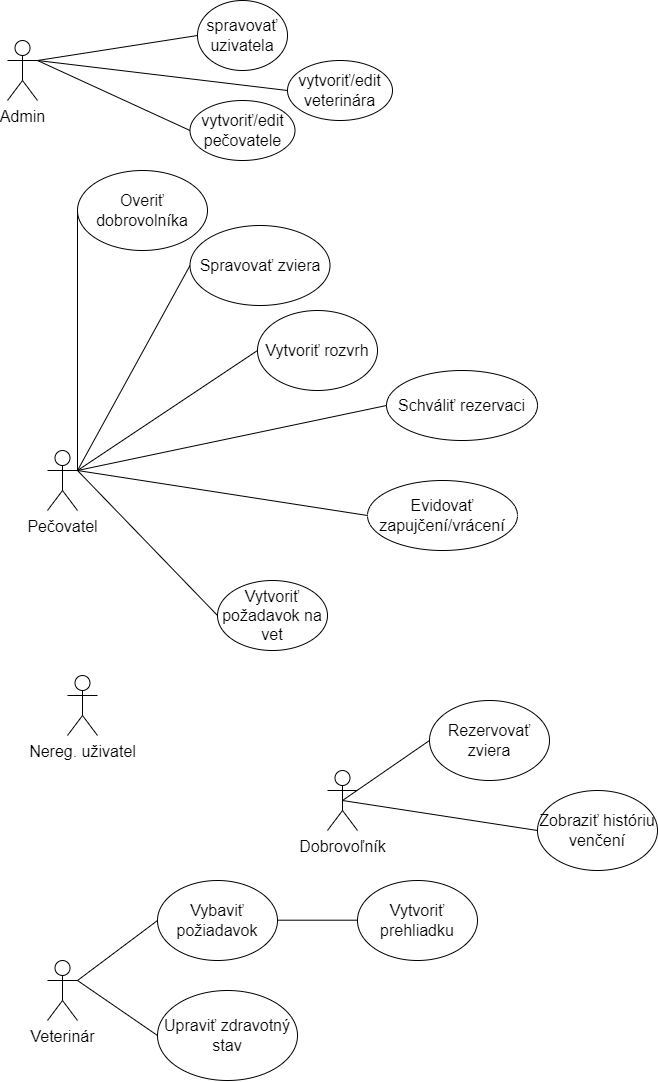

The diagram above was exported from draw.io. Its source (the exported page's mxGraphModel, read from the mxfile embedded in the PNG):
<mxGraphModel dx="2070" dy="854" grid="1" gridSize="10" guides="1" tooltips="1" connect="1" arrows="1" fold="1" page="1" pageScale="1" pageWidth="827" pageHeight="1169" math="0" shadow="0">
  <root>
    <mxCell id="0" />
    <mxCell id="1" parent="0" />
    <mxCell id="HXrPt8eCLz680RPytLy2-38" value="Admin" style="shape=umlActor;verticalLabelPosition=bottom;verticalAlign=top;html=1;outlineConnect=0;fontSize=16;" parent="1" vertex="1">
      <mxGeometry x="70" y="50" width="30" height="60" as="geometry" />
    </mxCell>
    <mxCell id="HXrPt8eCLz680RPytLy2-39" style="edgeStyle=none;rounded=0;orthogonalLoop=1;jettySize=auto;html=1;exitX=0;exitY=0.5;exitDx=0;exitDy=0;endArrow=none;endFill=0;fontSize=16;" parent="1" source="HXrPt8eCLz680RPytLy2-41" edge="1">
      <mxGeometry relative="1" as="geometry">
        <mxPoint x="100" y="70" as="targetPoint" />
      </mxGeometry>
    </mxCell>
    <mxCell id="HXrPt8eCLz680RPytLy2-41" value="spravovať uzivatela" style="ellipse;whiteSpace=wrap;html=1;fontSize=16;" parent="1" vertex="1">
      <mxGeometry x="260" y="10" width="90" height="70" as="geometry" />
    </mxCell>
    <mxCell id="HXrPt8eCLz680RPytLy2-42" style="rounded=0;orthogonalLoop=1;jettySize=auto;html=1;exitX=0;exitY=0.5;exitDx=0;exitDy=0;entryX=1;entryY=0.3333333333333333;entryDx=0;entryDy=0;entryPerimeter=0;endArrow=none;endFill=0;fontSize=16;" parent="1" source="HXrPt8eCLz680RPytLy2-43" target="HXrPt8eCLz680RPytLy2-38" edge="1">
      <mxGeometry relative="1" as="geometry" />
    </mxCell>
    <mxCell id="HXrPt8eCLz680RPytLy2-43" value="vytvoriť/edit pečovatele" style="ellipse;whiteSpace=wrap;html=1;fontSize=16;" parent="1" vertex="1">
      <mxGeometry x="252.5" y="110" width="105" height="60" as="geometry" />
    </mxCell>
    <mxCell id="HXrPt8eCLz680RPytLy2-44" value="Pečovatel" style="shape=umlActor;verticalLabelPosition=bottom;verticalAlign=top;html=1;outlineConnect=0;fontSize=16;" parent="1" vertex="1">
      <mxGeometry x="110" y="460" width="30" height="60" as="geometry" />
    </mxCell>
    <mxCell id="HXrPt8eCLz680RPytLy2-45" style="edgeStyle=none;rounded=0;orthogonalLoop=1;jettySize=auto;html=1;exitX=0;exitY=0.5;exitDx=0;exitDy=0;endArrow=none;endFill=0;fontSize=16;" parent="1" source="HXrPt8eCLz680RPytLy2-46" edge="1">
      <mxGeometry relative="1" as="geometry">
        <mxPoint x="140" y="480" as="targetPoint" />
      </mxGeometry>
    </mxCell>
    <mxCell id="HXrPt8eCLz680RPytLy2-46" value="Overiť dobrovolníka" style="ellipse;whiteSpace=wrap;html=1;fontSize=16;" parent="1" vertex="1">
      <mxGeometry x="140" y="180" width="130" height="80" as="geometry" />
    </mxCell>
    <mxCell id="HXrPt8eCLz680RPytLy2-47" style="rounded=0;orthogonalLoop=1;jettySize=auto;html=1;exitX=0;exitY=0.5;exitDx=0;exitDy=0;entryX=1;entryY=0.3333333333333333;entryDx=0;entryDy=0;entryPerimeter=0;endArrow=none;endFill=0;fontSize=16;" parent="1" source="HXrPt8eCLz680RPytLy2-48" target="HXrPt8eCLz680RPytLy2-44" edge="1">
      <mxGeometry relative="1" as="geometry" />
    </mxCell>
    <mxCell id="HXrPt8eCLz680RPytLy2-48" value="Spravovať zviera" style="ellipse;whiteSpace=wrap;html=1;fontSize=16;" parent="1" vertex="1">
      <mxGeometry x="252.5" y="235" width="140" height="80" as="geometry" />
    </mxCell>
    <mxCell id="HXrPt8eCLz680RPytLy2-50" value="Veterinár" style="shape=umlActor;verticalLabelPosition=bottom;verticalAlign=top;html=1;outlineConnect=0;fontSize=16;" parent="1" vertex="1">
      <mxGeometry x="110" y="970" width="30" height="60" as="geometry" />
    </mxCell>
    <mxCell id="HXrPt8eCLz680RPytLy2-51" style="edgeStyle=none;rounded=0;orthogonalLoop=1;jettySize=auto;html=1;exitX=0;exitY=0.5;exitDx=0;exitDy=0;endArrow=none;endFill=0;fontSize=16;entryX=1;entryY=0.3333333333333333;entryDx=0;entryDy=0;entryPerimeter=0;" parent="1" source="HXrPt8eCLz680RPytLy2-52" target="HXrPt8eCLz680RPytLy2-50" edge="1">
      <mxGeometry relative="1" as="geometry">
        <mxPoint x="150" y="820" as="targetPoint" />
      </mxGeometry>
    </mxCell>
    <mxCell id="HXrPt8eCLz680RPytLy2-52" value="Vybaviť požiadavok" style="ellipse;whiteSpace=wrap;html=1;fontSize=16;" parent="1" vertex="1">
      <mxGeometry x="220" y="890" width="120" height="80" as="geometry" />
    </mxCell>
    <mxCell id="HXrPt8eCLz680RPytLy2-53" style="edgeStyle=none;rounded=0;orthogonalLoop=1;jettySize=auto;html=1;exitX=0;exitY=0.5;exitDx=0;exitDy=0;endArrow=none;endFill=0;fontSize=16;" parent="1" source="HXrPt8eCLz680RPytLy2-54" edge="1">
      <mxGeometry relative="1" as="geometry">
        <mxPoint x="140" y="480" as="targetPoint" />
      </mxGeometry>
    </mxCell>
    <mxCell id="HXrPt8eCLz680RPytLy2-54" value="Vytvoriť požadavok na vet" style="ellipse;whiteSpace=wrap;html=1;fontSize=16;" parent="1" vertex="1">
      <mxGeometry x="280" y="590" width="110" height="70" as="geometry" />
    </mxCell>
    <mxCell id="HXrPt8eCLz680RPytLy2-55" style="edgeStyle=none;rounded=0;orthogonalLoop=1;jettySize=auto;html=1;exitX=0;exitY=0.5;exitDx=0;exitDy=0;endArrow=none;endFill=0;fontSize=16;" parent="1" source="HXrPt8eCLz680RPytLy2-56" edge="1">
      <mxGeometry relative="1" as="geometry">
        <mxPoint x="140" y="480" as="targetPoint" />
      </mxGeometry>
    </mxCell>
    <mxCell id="HXrPt8eCLz680RPytLy2-56" value="Vytvoriť rozvrh" style="ellipse;whiteSpace=wrap;html=1;fontSize=16;" parent="1" vertex="1">
      <mxGeometry x="320" y="320" width="120" height="80" as="geometry" />
    </mxCell>
    <mxCell id="HXrPt8eCLz680RPytLy2-57" style="edgeStyle=none;rounded=0;orthogonalLoop=1;jettySize=auto;html=1;exitX=0;exitY=0.5;exitDx=0;exitDy=0;endArrow=none;endFill=0;fontSize=16;" parent="1" source="HXrPt8eCLz680RPytLy2-58" edge="1">
      <mxGeometry relative="1" as="geometry">
        <mxPoint x="140" y="480" as="targetPoint" />
      </mxGeometry>
    </mxCell>
    <mxCell id="HXrPt8eCLz680RPytLy2-58" value="Schváliť rezervaci" style="ellipse;whiteSpace=wrap;html=1;fontSize=16;" parent="1" vertex="1">
      <mxGeometry x="449" y="380" width="151" height="70" as="geometry" />
    </mxCell>
    <mxCell id="HXrPt8eCLz680RPytLy2-86" style="edgeStyle=none;rounded=0;orthogonalLoop=1;jettySize=auto;html=1;exitX=0;exitY=0.5;exitDx=0;exitDy=0;entryX=1;entryY=0.3333333333333333;entryDx=0;entryDy=0;entryPerimeter=0;endArrow=none;endFill=0;fontSize=16;" parent="1" source="HXrPt8eCLz680RPytLy2-85" target="HXrPt8eCLz680RPytLy2-50" edge="1">
      <mxGeometry relative="1" as="geometry" />
    </mxCell>
    <mxCell id="HXrPt8eCLz680RPytLy2-85" value="Upraviť zdravotný stav" style="ellipse;whiteSpace=wrap;html=1;fontSize=16;" parent="1" vertex="1">
      <mxGeometry x="220" y="1000" width="140" height="90" as="geometry" />
    </mxCell>
    <mxCell id="HXrPt8eCLz680RPytLy2-89" style="edgeStyle=none;rounded=0;orthogonalLoop=1;jettySize=auto;html=1;exitX=0;exitY=0.5;exitDx=0;exitDy=0;endArrow=none;endFill=0;fontSize=16;entryX=1;entryY=0.3333333333333333;entryDx=0;entryDy=0;entryPerimeter=0;" parent="1" source="HXrPt8eCLz680RPytLy2-88" target="HXrPt8eCLz680RPytLy2-44" edge="1">
      <mxGeometry relative="1" as="geometry">
        <mxPoint x="150" y="480" as="targetPoint" />
      </mxGeometry>
    </mxCell>
    <mxCell id="HXrPt8eCLz680RPytLy2-88" value="Evidovať zapujčení/vrácení" style="ellipse;whiteSpace=wrap;html=1;fontSize=16;" parent="1" vertex="1">
      <mxGeometry x="430" y="490" width="150" height="70" as="geometry" />
    </mxCell>
    <mxCell id="tdmLgzaJBMkdBSh4VwdI-49" value="Dobrovoľník" style="shape=umlActor;verticalLabelPosition=bottom;verticalAlign=top;html=1;outlineConnect=0;fontSize=16;" parent="1" vertex="1">
      <mxGeometry x="390" y="780" width="30" height="60" as="geometry" />
    </mxCell>
    <mxCell id="E09SlzGvfnOSWEqh91UX-3" style="rounded=0;orthogonalLoop=1;jettySize=auto;html=1;exitX=0;exitY=0.5;exitDx=0;exitDy=0;entryX=1;entryY=0.3333333333333333;entryDx=0;entryDy=0;entryPerimeter=0;endArrow=none;endFill=0;fontSize=16;" parent="1" source="E09SlzGvfnOSWEqh91UX-4" target="HXrPt8eCLz680RPytLy2-38" edge="1">
      <mxGeometry relative="1" as="geometry">
        <mxPoint x="320" y="70" as="targetPoint" />
      </mxGeometry>
    </mxCell>
    <mxCell id="E09SlzGvfnOSWEqh91UX-4" value="vytvoriť/edit veterinára" style="ellipse;whiteSpace=wrap;html=1;fontSize=16;" parent="1" vertex="1">
      <mxGeometry x="350" y="70" width="105" height="60" as="geometry" />
    </mxCell>
    <mxCell id="E09SlzGvfnOSWEqh91UX-6" style="edgeStyle=none;rounded=0;orthogonalLoop=1;jettySize=auto;html=1;exitX=0;exitY=0.5;exitDx=0;exitDy=0;endArrow=none;endFill=0;fontSize=16;entryX=0.5;entryY=0.5;entryDx=0;entryDy=0;entryPerimeter=0;" parent="1" source="E09SlzGvfnOSWEqh91UX-7" target="tdmLgzaJBMkdBSh4VwdI-49" edge="1">
      <mxGeometry relative="1" as="geometry">
        <mxPoint x="400" y="810" as="targetPoint" />
      </mxGeometry>
    </mxCell>
    <mxCell id="E09SlzGvfnOSWEqh91UX-7" value="Rezervovať zviera" style="ellipse;whiteSpace=wrap;html=1;fontSize=16;" parent="1" vertex="1">
      <mxGeometry x="492" y="710" width="120" height="80" as="geometry" />
    </mxCell>
    <mxCell id="E09SlzGvfnOSWEqh91UX-10" style="edgeStyle=none;rounded=0;orthogonalLoop=1;jettySize=auto;html=1;exitX=0;exitY=0.5;exitDx=0;exitDy=0;endArrow=none;endFill=0;fontSize=16;entryX=0.5;entryY=0.5;entryDx=0;entryDy=0;entryPerimeter=0;" parent="1" source="E09SlzGvfnOSWEqh91UX-11" target="tdmLgzaJBMkdBSh4VwdI-49" edge="1">
      <mxGeometry relative="1" as="geometry">
        <mxPoint x="520" y="900" as="targetPoint" />
      </mxGeometry>
    </mxCell>
    <mxCell id="E09SlzGvfnOSWEqh91UX-11" value="Zobraziť históriu venčení" style="ellipse;whiteSpace=wrap;html=1;fontSize=16;" parent="1" vertex="1">
      <mxGeometry x="600" y="800" width="120" height="80" as="geometry" />
    </mxCell>
    <mxCell id="E09SlzGvfnOSWEqh91UX-13" value="Nereg. uživatel" style="shape=umlActor;verticalLabelPosition=bottom;verticalAlign=top;html=1;outlineConnect=0;fontSize=16;" parent="1" vertex="1">
      <mxGeometry x="130" y="685" width="30" height="60" as="geometry" />
    </mxCell>
    <mxCell id="c10nr8DuO9W4YJyEXOnm-1" value="Vytvoriť prehliadku" style="ellipse;whiteSpace=wrap;html=1;fontSize=16;" vertex="1" parent="1">
      <mxGeometry x="420" y="890" width="120" height="80" as="geometry" />
    </mxCell>
    <mxCell id="c10nr8DuO9W4YJyEXOnm-4" value="" style="endArrow=none;html=1;rounded=0;" edge="1" parent="1">
      <mxGeometry width="50" height="50" relative="1" as="geometry">
        <mxPoint x="340" y="929.7" as="sourcePoint" />
        <mxPoint x="420" y="929.7" as="targetPoint" />
      </mxGeometry>
    </mxCell>
  </root>
</mxGraphModel>